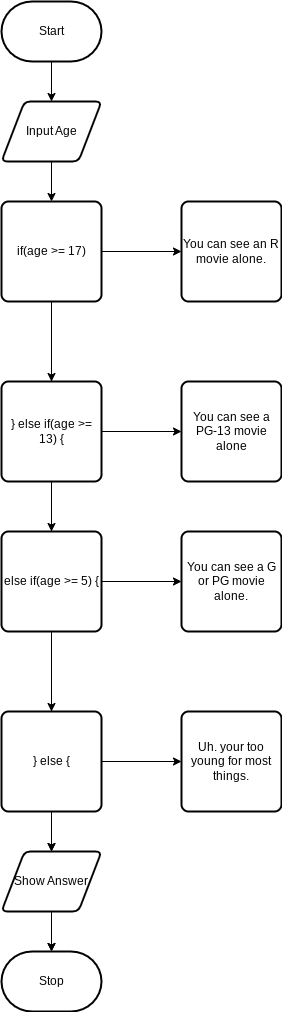

The diagram above was exported from draw.io. Its source (the exported page's mxGraphModel, read from the mxfile embedded in the PNG):
<mxGraphModel dx="1074" dy="741" grid="1" gridSize="10" guides="1" tooltips="1" connect="1" arrows="1" fold="1" page="1" pageScale="1" pageWidth="850" pageHeight="1100" math="0" shadow="0">
  <root>
    <mxCell id="0" />
    <mxCell id="1" parent="0" />
    <mxCell id="7" style="edgeStyle=none;html=1;" parent="1" source="2" target="3" edge="1">
      <mxGeometry relative="1" as="geometry" />
    </mxCell>
    <mxCell id="2" value="Start" style="strokeWidth=2;html=1;shape=mxgraph.flowchart.terminator;whiteSpace=wrap;" parent="1" vertex="1">
      <mxGeometry x="330" y="30" width="100" height="60" as="geometry" />
    </mxCell>
    <mxCell id="8" style="edgeStyle=none;html=1;" parent="1" source="3" target="4" edge="1">
      <mxGeometry relative="1" as="geometry" />
    </mxCell>
    <mxCell id="3" value="Input Age" style="shape=parallelogram;html=1;strokeWidth=2;perimeter=parallelogramPerimeter;whiteSpace=wrap;rounded=1;arcSize=12;size=0.23;" parent="1" vertex="1">
      <mxGeometry x="330" y="130" width="100" height="60" as="geometry" />
    </mxCell>
    <mxCell id="9" style="edgeStyle=none;html=1;" parent="1" source="4" target="5" edge="1">
      <mxGeometry relative="1" as="geometry" />
    </mxCell>
    <mxCell id="12" value="" style="edgeStyle=none;html=1;" edge="1" parent="1" source="4" target="11">
      <mxGeometry relative="1" as="geometry" />
    </mxCell>
    <mxCell id="13" value="" style="edgeStyle=none;html=1;" edge="1" parent="1" source="4" target="5">
      <mxGeometry relative="1" as="geometry" />
    </mxCell>
    <mxCell id="15" value="" style="edgeStyle=none;html=1;" edge="1" parent="1" source="4" target="14">
      <mxGeometry relative="1" as="geometry" />
    </mxCell>
    <mxCell id="4" value="if(age &amp;gt;= 17)" style="rounded=1;whiteSpace=wrap;html=1;absoluteArcSize=1;arcSize=14;strokeWidth=2;" parent="1" vertex="1">
      <mxGeometry x="330" y="230" width="100" height="100" as="geometry" />
    </mxCell>
    <mxCell id="10" style="edgeStyle=none;html=1;" parent="1" source="5" target="6" edge="1">
      <mxGeometry relative="1" as="geometry" />
    </mxCell>
    <mxCell id="6" value="Stop" style="strokeWidth=2;html=1;shape=mxgraph.flowchart.terminator;whiteSpace=wrap;" parent="1" vertex="1">
      <mxGeometry x="330" y="980" width="100" height="60" as="geometry" />
    </mxCell>
    <mxCell id="11" value="You can see an R movie alone." style="rounded=1;whiteSpace=wrap;html=1;absoluteArcSize=1;arcSize=14;strokeWidth=2;" vertex="1" parent="1">
      <mxGeometry x="510" y="230" width="100" height="100" as="geometry" />
    </mxCell>
    <mxCell id="17" value="" style="edgeStyle=none;html=1;" edge="1" parent="1" source="14" target="16">
      <mxGeometry relative="1" as="geometry" />
    </mxCell>
    <mxCell id="18" value="" style="edgeStyle=none;html=1;" edge="1" parent="1" source="14" target="6">
      <mxGeometry relative="1" as="geometry" />
    </mxCell>
    <mxCell id="20" value="" style="edgeStyle=none;html=1;" edge="1" parent="1" source="14" target="19">
      <mxGeometry relative="1" as="geometry" />
    </mxCell>
    <mxCell id="14" value="} else if(age &amp;gt;= 13) {" style="rounded=1;whiteSpace=wrap;html=1;absoluteArcSize=1;arcSize=14;strokeWidth=2;" vertex="1" parent="1">
      <mxGeometry x="330" y="410" width="100" height="100" as="geometry" />
    </mxCell>
    <mxCell id="16" value="You can see a PG-13 movie alone" style="rounded=1;whiteSpace=wrap;html=1;absoluteArcSize=1;arcSize=14;strokeWidth=2;" vertex="1" parent="1">
      <mxGeometry x="510" y="410" width="100" height="100" as="geometry" />
    </mxCell>
    <mxCell id="22" value="" style="edgeStyle=none;html=1;" edge="1" parent="1" source="19" target="21">
      <mxGeometry relative="1" as="geometry" />
    </mxCell>
    <mxCell id="24" value="" style="edgeStyle=none;html=1;" edge="1" parent="1" source="19" target="23">
      <mxGeometry relative="1" as="geometry" />
    </mxCell>
    <mxCell id="19" value="else if(age &amp;gt;= 5) {" style="rounded=1;whiteSpace=wrap;html=1;absoluteArcSize=1;arcSize=14;strokeWidth=2;" vertex="1" parent="1">
      <mxGeometry x="330" y="560" width="100" height="100" as="geometry" />
    </mxCell>
    <mxCell id="21" value="You can see a G or PG movie alone." style="rounded=1;whiteSpace=wrap;html=1;absoluteArcSize=1;arcSize=14;strokeWidth=2;" vertex="1" parent="1">
      <mxGeometry x="510" y="560" width="100" height="100" as="geometry" />
    </mxCell>
    <mxCell id="26" value="" style="edgeStyle=none;html=1;" edge="1" parent="1" source="23" target="25">
      <mxGeometry relative="1" as="geometry" />
    </mxCell>
    <mxCell id="23" value="} else {" style="rounded=1;whiteSpace=wrap;html=1;absoluteArcSize=1;arcSize=14;strokeWidth=2;" vertex="1" parent="1">
      <mxGeometry x="330" y="740" width="100" height="100" as="geometry" />
    </mxCell>
    <mxCell id="25" value="Uh. your too young for most things." style="rounded=1;whiteSpace=wrap;html=1;absoluteArcSize=1;arcSize=14;strokeWidth=2;" vertex="1" parent="1">
      <mxGeometry x="510" y="740" width="100" height="100" as="geometry" />
    </mxCell>
    <mxCell id="5" value="Show Answer" style="shape=parallelogram;html=1;strokeWidth=2;perimeter=parallelogramPerimeter;whiteSpace=wrap;rounded=1;arcSize=12;size=0.23;" parent="1" vertex="1">
      <mxGeometry x="330" y="880" width="100" height="60" as="geometry" />
    </mxCell>
  </root>
</mxGraphModel>